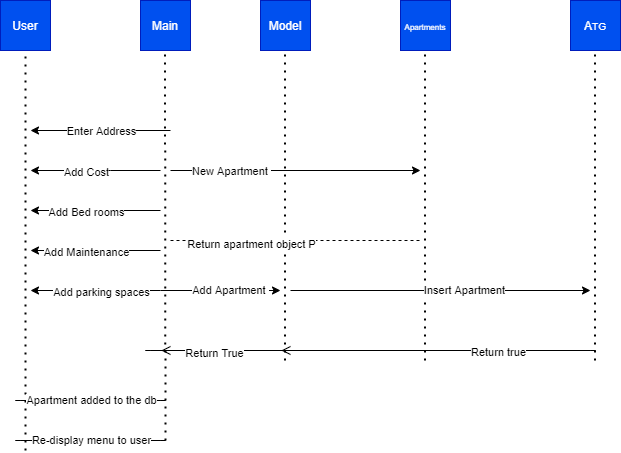

The diagram above was exported from draw.io. Its source (the exported page's mxGraphModel, read from the mxfile embedded in the PNG):
<mxGraphModel dx="1038" dy="548" grid="1" gridSize="10" guides="1" tooltips="1" connect="1" arrows="1" fold="1" page="1" pageScale="1" pageWidth="850" pageHeight="1100" math="0" shadow="0">
  <root>
    <mxCell id="0" />
    <mxCell id="1" parent="0" />
    <mxCell id="GSrwyuquHCCX508QSFYZ-1" value="User" style="whiteSpace=wrap;html=1;aspect=fixed;fillColor=#0050ef;strokeColor=#001DBC;fontColor=#ffffff;" vertex="1" parent="1">
      <mxGeometry x="30" y="90" width="50" height="50" as="geometry" />
    </mxCell>
    <mxCell id="GSrwyuquHCCX508QSFYZ-2" value="Main" style="whiteSpace=wrap;html=1;aspect=fixed;fillColor=#0050ef;strokeColor=#001DBC;fontColor=#ffffff;" vertex="1" parent="1">
      <mxGeometry x="170" y="90" width="50" height="50" as="geometry" />
    </mxCell>
    <mxCell id="GSrwyuquHCCX508QSFYZ-3" value="Model" style="whiteSpace=wrap;html=1;aspect=fixed;fillColor=#0050ef;strokeColor=#001DBC;fontColor=#ffffff;" vertex="1" parent="1">
      <mxGeometry x="290" y="90" width="50" height="50" as="geometry" />
    </mxCell>
    <mxCell id="GSrwyuquHCCX508QSFYZ-4" value="&lt;font style=&quot;font-size: 8px&quot;&gt;Apartments&lt;/font&gt;" style="whiteSpace=wrap;html=1;aspect=fixed;fillColor=#0050ef;strokeColor=#001DBC;fontColor=#ffffff;" vertex="1" parent="1">
      <mxGeometry x="430" y="90" width="50" height="50" as="geometry" />
    </mxCell>
    <mxCell id="GSrwyuquHCCX508QSFYZ-5" value="A&lt;font size=&quot;1&quot;&gt;TG&lt;/font&gt;" style="whiteSpace=wrap;html=1;aspect=fixed;fillColor=#0050ef;strokeColor=#001DBC;fontColor=#ffffff;" vertex="1" parent="1">
      <mxGeometry x="600" y="90" width="50" height="50" as="geometry" />
    </mxCell>
    <mxCell id="GSrwyuquHCCX508QSFYZ-7" value="" style="endArrow=none;dashed=1;html=1;dashPattern=1 3;strokeWidth=2;entryX=0.5;entryY=1;entryDx=0;entryDy=0;" edge="1" parent="1" target="GSrwyuquHCCX508QSFYZ-1">
      <mxGeometry width="50" height="50" relative="1" as="geometry">
        <mxPoint x="55" y="540" as="sourcePoint" />
        <mxPoint x="20" y="160" as="targetPoint" />
      </mxGeometry>
    </mxCell>
    <mxCell id="GSrwyuquHCCX508QSFYZ-9" value="" style="endArrow=none;dashed=1;html=1;dashPattern=1 3;strokeWidth=2;entryX=0.5;entryY=1;entryDx=0;entryDy=0;" edge="1" parent="1">
      <mxGeometry width="50" height="50" relative="1" as="geometry">
        <mxPoint x="195" y="530" as="sourcePoint" />
        <mxPoint x="194.5" y="140" as="targetPoint" />
      </mxGeometry>
    </mxCell>
    <mxCell id="GSrwyuquHCCX508QSFYZ-10" value="" style="endArrow=none;dashed=1;html=1;dashPattern=1 3;strokeWidth=2;entryX=0.5;entryY=1;entryDx=0;entryDy=0;" edge="1" parent="1">
      <mxGeometry width="50" height="50" relative="1" as="geometry">
        <mxPoint x="314.5" y="450" as="sourcePoint" />
        <mxPoint x="314.5" y="140" as="targetPoint" />
      </mxGeometry>
    </mxCell>
    <mxCell id="GSrwyuquHCCX508QSFYZ-11" value="" style="endArrow=none;dashed=1;html=1;dashPattern=1 3;strokeWidth=2;entryX=0.5;entryY=1;entryDx=0;entryDy=0;" edge="1" parent="1">
      <mxGeometry width="50" height="50" relative="1" as="geometry">
        <mxPoint x="454.5" y="450" as="sourcePoint" />
        <mxPoint x="454.5" y="140" as="targetPoint" />
      </mxGeometry>
    </mxCell>
    <mxCell id="GSrwyuquHCCX508QSFYZ-12" value="" style="endArrow=none;dashed=1;html=1;dashPattern=1 3;strokeWidth=2;entryX=0.5;entryY=1;entryDx=0;entryDy=0;" edge="1" parent="1">
      <mxGeometry width="50" height="50" relative="1" as="geometry">
        <mxPoint x="624.5" y="450" as="sourcePoint" />
        <mxPoint x="624.5" y="140" as="targetPoint" />
      </mxGeometry>
    </mxCell>
    <mxCell id="GSrwyuquHCCX508QSFYZ-13" value="" style="edgeStyle=entityRelationEdgeStyle;fontSize=12;html=1;endArrow=ERmany;" edge="1" parent="1">
      <mxGeometry width="100" height="100" relative="1" as="geometry">
        <mxPoint x="600" y="440" as="sourcePoint" />
        <mxPoint x="320" y="440" as="targetPoint" />
      </mxGeometry>
    </mxCell>
    <mxCell id="GSrwyuquHCCX508QSFYZ-16" value="Return true" style="edgeLabel;html=1;align=center;verticalAlign=middle;resizable=0;points=[];" vertex="1" connectable="0" parent="GSrwyuquHCCX508QSFYZ-13">
      <mxGeometry x="-0.335" y="1" relative="1" as="geometry">
        <mxPoint as="offset" />
      </mxGeometry>
    </mxCell>
    <mxCell id="GSrwyuquHCCX508QSFYZ-14" value="" style="edgeStyle=entityRelationEdgeStyle;fontSize=12;html=1;endArrow=ERmany;" edge="1" parent="1">
      <mxGeometry width="100" height="100" relative="1" as="geometry">
        <mxPoint x="290" y="440" as="sourcePoint" />
        <mxPoint x="200" y="440" as="targetPoint" />
      </mxGeometry>
    </mxCell>
    <mxCell id="GSrwyuquHCCX508QSFYZ-15" value="Return True" style="edgeLabel;html=1;align=center;verticalAlign=middle;resizable=0;points=[];" vertex="1" connectable="0" parent="GSrwyuquHCCX508QSFYZ-14">
      <mxGeometry x="0.019" y="2" relative="1" as="geometry">
        <mxPoint as="offset" />
      </mxGeometry>
    </mxCell>
    <mxCell id="GSrwyuquHCCX508QSFYZ-18" value="" style="endArrow=classic;html=1;" edge="1" parent="1">
      <mxGeometry width="50" height="50" relative="1" as="geometry">
        <mxPoint x="200" y="260" as="sourcePoint" />
        <mxPoint x="450" y="260" as="targetPoint" />
      </mxGeometry>
    </mxCell>
    <mxCell id="GSrwyuquHCCX508QSFYZ-19" value="New Apartment&amp;nbsp;" style="edgeLabel;html=1;align=center;verticalAlign=middle;resizable=0;points=[];" vertex="1" connectable="0" parent="GSrwyuquHCCX508QSFYZ-18">
      <mxGeometry x="0.608" y="-2" relative="1" as="geometry">
        <mxPoint x="-141" y="-2" as="offset" />
      </mxGeometry>
    </mxCell>
    <mxCell id="GSrwyuquHCCX508QSFYZ-20" value="" style="endArrow=none;dashed=1;html=1;" edge="1" parent="1">
      <mxGeometry width="50" height="50" relative="1" as="geometry">
        <mxPoint x="200" y="330" as="sourcePoint" />
        <mxPoint x="450" y="330" as="targetPoint" />
      </mxGeometry>
    </mxCell>
    <mxCell id="GSrwyuquHCCX508QSFYZ-21" value="Return apartment object P" style="edgeLabel;html=1;align=center;verticalAlign=middle;resizable=0;points=[];" vertex="1" connectable="0" parent="GSrwyuquHCCX508QSFYZ-20">
      <mxGeometry x="0.592" y="-3" relative="1" as="geometry">
        <mxPoint x="-119" as="offset" />
      </mxGeometry>
    </mxCell>
    <mxCell id="GSrwyuquHCCX508QSFYZ-22" value="" style="endArrow=classic;html=1;" edge="1" parent="1">
      <mxGeometry width="50" height="50" relative="1" as="geometry">
        <mxPoint x="190" y="380" as="sourcePoint" />
        <mxPoint x="310" y="380" as="targetPoint" />
      </mxGeometry>
    </mxCell>
    <mxCell id="GSrwyuquHCCX508QSFYZ-23" value="Add Apartment&amp;nbsp;" style="edgeLabel;html=1;align=center;verticalAlign=middle;resizable=0;points=[];" vertex="1" connectable="0" parent="GSrwyuquHCCX508QSFYZ-22">
      <mxGeometry x="0.15" y="1" relative="1" as="geometry">
        <mxPoint as="offset" />
      </mxGeometry>
    </mxCell>
    <mxCell id="GSrwyuquHCCX508QSFYZ-24" value="" style="endArrow=classic;html=1;" edge="1" parent="1">
      <mxGeometry width="50" height="50" relative="1" as="geometry">
        <mxPoint x="320" y="380" as="sourcePoint" />
        <mxPoint x="620" y="380" as="targetPoint" />
      </mxGeometry>
    </mxCell>
    <mxCell id="GSrwyuquHCCX508QSFYZ-25" value="Insert Apartment" style="edgeLabel;html=1;align=center;verticalAlign=middle;resizable=0;points=[];" vertex="1" connectable="0" parent="GSrwyuquHCCX508QSFYZ-24">
      <mxGeometry x="0.15" y="1" relative="1" as="geometry">
        <mxPoint as="offset" />
      </mxGeometry>
    </mxCell>
    <mxCell id="GSrwyuquHCCX508QSFYZ-26" value="" style="endArrow=classic;html=1;" edge="1" parent="1">
      <mxGeometry width="50" height="50" relative="1" as="geometry">
        <mxPoint x="200" y="220" as="sourcePoint" />
        <mxPoint x="60" y="220" as="targetPoint" />
      </mxGeometry>
    </mxCell>
    <mxCell id="GSrwyuquHCCX508QSFYZ-27" value="Enter Address" style="edgeLabel;html=1;align=center;verticalAlign=middle;resizable=0;points=[];" vertex="1" connectable="0" parent="GSrwyuquHCCX508QSFYZ-26">
      <mxGeometry x="-0.2429" y="1" relative="1" as="geometry">
        <mxPoint x="-17" y="-1" as="offset" />
      </mxGeometry>
    </mxCell>
    <mxCell id="GSrwyuquHCCX508QSFYZ-29" value="" style="endArrow=classic;html=1;" edge="1" parent="1">
      <mxGeometry width="50" height="50" relative="1" as="geometry">
        <mxPoint x="190" y="260" as="sourcePoint" />
        <mxPoint x="60" y="260" as="targetPoint" />
        <Array as="points">
          <mxPoint x="130" y="260" />
        </Array>
      </mxGeometry>
    </mxCell>
    <mxCell id="GSrwyuquHCCX508QSFYZ-30" value="Add Cost" style="edgeLabel;html=1;align=center;verticalAlign=middle;resizable=0;points=[];" vertex="1" connectable="0" parent="GSrwyuquHCCX508QSFYZ-29">
      <mxGeometry x="0.15" y="1" relative="1" as="geometry">
        <mxPoint as="offset" />
      </mxGeometry>
    </mxCell>
    <mxCell id="GSrwyuquHCCX508QSFYZ-31" value="" style="endArrow=classic;html=1;" edge="1" parent="1">
      <mxGeometry width="50" height="50" relative="1" as="geometry">
        <mxPoint x="190" y="300" as="sourcePoint" />
        <mxPoint x="60" y="300" as="targetPoint" />
        <Array as="points">
          <mxPoint x="130" y="300" />
        </Array>
      </mxGeometry>
    </mxCell>
    <mxCell id="GSrwyuquHCCX508QSFYZ-32" value="Add Bed rooms" style="edgeLabel;html=1;align=center;verticalAlign=middle;resizable=0;points=[];" vertex="1" connectable="0" parent="GSrwyuquHCCX508QSFYZ-31">
      <mxGeometry x="0.15" y="1" relative="1" as="geometry">
        <mxPoint as="offset" />
      </mxGeometry>
    </mxCell>
    <mxCell id="GSrwyuquHCCX508QSFYZ-33" value="" style="endArrow=classic;html=1;" edge="1" parent="1">
      <mxGeometry width="50" height="50" relative="1" as="geometry">
        <mxPoint x="190" y="340" as="sourcePoint" />
        <mxPoint x="60" y="340" as="targetPoint" />
        <Array as="points">
          <mxPoint x="130" y="340" />
        </Array>
      </mxGeometry>
    </mxCell>
    <mxCell id="GSrwyuquHCCX508QSFYZ-34" value="Add Maintenance" style="edgeLabel;html=1;align=center;verticalAlign=middle;resizable=0;points=[];" vertex="1" connectable="0" parent="GSrwyuquHCCX508QSFYZ-33">
      <mxGeometry x="0.15" y="1" relative="1" as="geometry">
        <mxPoint as="offset" />
      </mxGeometry>
    </mxCell>
    <mxCell id="GSrwyuquHCCX508QSFYZ-35" value="" style="endArrow=classic;html=1;" edge="1" parent="1">
      <mxGeometry width="50" height="50" relative="1" as="geometry">
        <mxPoint x="190" y="380" as="sourcePoint" />
        <mxPoint x="60" y="380" as="targetPoint" />
        <Array as="points">
          <mxPoint x="130" y="380" />
        </Array>
      </mxGeometry>
    </mxCell>
    <mxCell id="GSrwyuquHCCX508QSFYZ-36" value="Add parking spaces" style="edgeLabel;html=1;align=center;verticalAlign=middle;resizable=0;points=[];" vertex="1" connectable="0" parent="GSrwyuquHCCX508QSFYZ-35">
      <mxGeometry x="0.15" y="1" relative="1" as="geometry">
        <mxPoint x="15" as="offset" />
      </mxGeometry>
    </mxCell>
    <mxCell id="GSrwyuquHCCX508QSFYZ-37" value="" style="edgeStyle=entityRelationEdgeStyle;fontSize=12;html=1;endArrow=ERmany;" edge="1" parent="1">
      <mxGeometry width="100" height="100" relative="1" as="geometry">
        <mxPoint x="170" y="490" as="sourcePoint" />
        <mxPoint x="70" y="490" as="targetPoint" />
      </mxGeometry>
    </mxCell>
    <mxCell id="GSrwyuquHCCX508QSFYZ-38" value="Apartment added to the db" style="edgeLabel;html=1;align=center;verticalAlign=middle;resizable=0;points=[];" vertex="1" connectable="0" parent="GSrwyuquHCCX508QSFYZ-37">
      <mxGeometry x="0.0909" y="-1" relative="1" as="geometry">
        <mxPoint x="10" as="offset" />
      </mxGeometry>
    </mxCell>
    <mxCell id="GSrwyuquHCCX508QSFYZ-39" value="" style="edgeStyle=entityRelationEdgeStyle;fontSize=12;html=1;endArrow=ERmany;" edge="1" parent="1">
      <mxGeometry width="100" height="100" relative="1" as="geometry">
        <mxPoint x="170" y="530" as="sourcePoint" />
        <mxPoint x="70" y="530" as="targetPoint" />
      </mxGeometry>
    </mxCell>
    <mxCell id="GSrwyuquHCCX508QSFYZ-40" value="Re-display menu to user" style="edgeLabel;html=1;align=center;verticalAlign=middle;resizable=0;points=[];" vertex="1" connectable="0" parent="GSrwyuquHCCX508QSFYZ-39">
      <mxGeometry x="0.0909" y="-1" relative="1" as="geometry">
        <mxPoint x="10" as="offset" />
      </mxGeometry>
    </mxCell>
  </root>
</mxGraphModel>